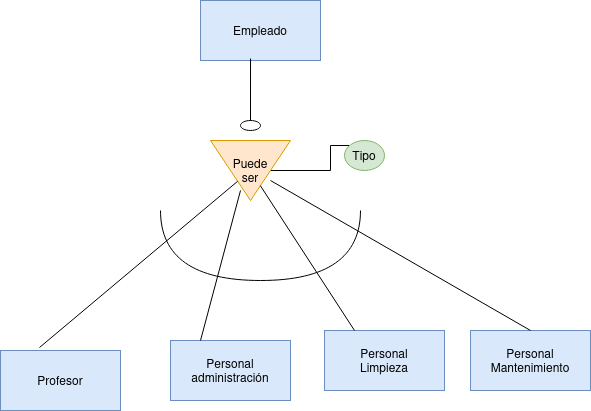

The diagram above was exported from draw.io. Its source (the exported page's mxGraphModel, read from the mxfile embedded in the PNG):
<mxGraphModel dx="426" dy="616" grid="1" gridSize="10" guides="1" tooltips="1" connect="1" arrows="1" fold="1" page="1" pageScale="1" pageWidth="827" pageHeight="1169" math="0" shadow="0">
  <root>
    <mxCell id="0" />
    <mxCell id="1" parent="0" />
    <mxCell id="mkRM3j5dPki8iInjsOp2-1" value="Empleado" style="whiteSpace=wrap;html=1;fillColor=#dae8fc;strokeColor=#6c8ebf;" vertex="1" parent="1">
      <mxGeometry x="230" y="20" width="120" height="60" as="geometry" />
    </mxCell>
    <mxCell id="mkRM3j5dPki8iInjsOp2-3" value="Profesor" style="whiteSpace=wrap;html=1;fillColor=#dae8fc;strokeColor=#6c8ebf;" vertex="1" parent="1">
      <mxGeometry x="30" y="370" width="120" height="60" as="geometry" />
    </mxCell>
    <mxCell id="mkRM3j5dPki8iInjsOp2-4" value="&lt;div&gt;Personal&lt;/div&gt;&lt;div&gt;administración&lt;br&gt;&lt;/div&gt;" style="whiteSpace=wrap;html=1;fillColor=#dae8fc;strokeColor=#6c8ebf;" vertex="1" parent="1">
      <mxGeometry x="200" y="360" width="120" height="60" as="geometry" />
    </mxCell>
    <mxCell id="mkRM3j5dPki8iInjsOp2-6" value="&lt;div&gt;Personal &lt;br&gt;&lt;/div&gt;&lt;div&gt;Limpieza&lt;br&gt;&lt;/div&gt;" style="whiteSpace=wrap;html=1;fillColor=#dae8fc;strokeColor=#6c8ebf;" vertex="1" parent="1">
      <mxGeometry x="354" y="350" width="120" height="60" as="geometry" />
    </mxCell>
    <mxCell id="mkRM3j5dPki8iInjsOp2-7" value="&lt;div&gt;Personal &lt;br&gt;&lt;/div&gt;&lt;div&gt;Mantenimiento&lt;br&gt;&lt;/div&gt;" style="whiteSpace=wrap;html=1;fillColor=#dae8fc;strokeColor=#6c8ebf;" vertex="1" parent="1">
      <mxGeometry x="500" y="350" width="120" height="60" as="geometry" />
    </mxCell>
    <mxCell id="mkRM3j5dPki8iInjsOp2-32" value="" style="edgeStyle=orthogonalEdgeStyle;rounded=0;orthogonalLoop=1;jettySize=auto;html=1;endArrow=none;endFill=0;" edge="1" parent="1" source="mkRM3j5dPki8iInjsOp2-10" target="mkRM3j5dPki8iInjsOp2-31">
      <mxGeometry relative="1" as="geometry">
        <Array as="points">
          <mxPoint x="360" y="190" />
          <mxPoint x="360" y="165" />
        </Array>
      </mxGeometry>
    </mxCell>
    <mxCell id="mkRM3j5dPki8iInjsOp2-10" value="&lt;div&gt;Puede&lt;/div&gt;&lt;div&gt;ser&lt;br&gt;&lt;/div&gt;" style="triangle;whiteSpace=wrap;html=1;direction=south;fillColor=#ffe6cc;strokeColor=#d79b00;" vertex="1" parent="1">
      <mxGeometry x="240" y="160" width="80" height="60" as="geometry" />
    </mxCell>
    <mxCell id="mkRM3j5dPki8iInjsOp2-14" value="" style="endArrow=none;html=1;rounded=0;exitX=0.325;exitY=-0.05;exitDx=0;exitDy=0;exitPerimeter=0;" edge="1" parent="1" source="mkRM3j5dPki8iInjsOp2-3" target="mkRM3j5dPki8iInjsOp2-10">
      <mxGeometry width="50" height="50" relative="1" as="geometry">
        <mxPoint x="90" y="320" as="sourcePoint" />
        <mxPoint x="140" y="270" as="targetPoint" />
      </mxGeometry>
    </mxCell>
    <mxCell id="mkRM3j5dPki8iInjsOp2-15" value="" style="endArrow=none;html=1;rounded=0;entryX=0.833;entryY=0.625;entryDx=0;entryDy=0;entryPerimeter=0;exitX=0.25;exitY=0;exitDx=0;exitDy=0;" edge="1" parent="1" source="mkRM3j5dPki8iInjsOp2-4" target="mkRM3j5dPki8iInjsOp2-10">
      <mxGeometry width="50" height="50" relative="1" as="geometry">
        <mxPoint x="240" y="330" as="sourcePoint" />
        <mxPoint x="290" y="280" as="targetPoint" />
      </mxGeometry>
    </mxCell>
    <mxCell id="mkRM3j5dPki8iInjsOp2-16" value="" style="endArrow=none;html=1;rounded=0;exitX=0.25;exitY=0;exitDx=0;exitDy=0;" edge="1" parent="1" source="mkRM3j5dPki8iInjsOp2-6" target="mkRM3j5dPki8iInjsOp2-10">
      <mxGeometry width="50" height="50" relative="1" as="geometry">
        <mxPoint x="354" y="310" as="sourcePoint" />
        <mxPoint x="404" y="260" as="targetPoint" />
      </mxGeometry>
    </mxCell>
    <mxCell id="mkRM3j5dPki8iInjsOp2-21" value="" style="shape=requiredInterface;html=1;verticalLabelPosition=bottom;sketch=0;direction=south;" vertex="1" parent="1">
      <mxGeometry x="190" y="230" width="200" height="70" as="geometry" />
    </mxCell>
    <mxCell id="mkRM3j5dPki8iInjsOp2-26" value="" style="endArrow=none;html=1;rounded=0;exitX=0.5;exitY=0;exitDx=0;exitDy=0;entryX=0.667;entryY=0.25;entryDx=0;entryDy=0;entryPerimeter=0;" edge="1" parent="1" source="mkRM3j5dPki8iInjsOp2-7" target="mkRM3j5dPki8iInjsOp2-10">
      <mxGeometry width="50" height="50" relative="1" as="geometry">
        <mxPoint x="424" y="270" as="sourcePoint" />
        <mxPoint x="474" y="220" as="targetPoint" />
      </mxGeometry>
    </mxCell>
    <mxCell id="mkRM3j5dPki8iInjsOp2-31" value="Tipo" style="ellipse;whiteSpace=wrap;html=1;fillColor=#d5e8d4;strokeColor=#82b366;" vertex="1" parent="1">
      <mxGeometry x="374" y="160" width="40" height="30" as="geometry" />
    </mxCell>
    <mxCell id="mkRM3j5dPki8iInjsOp2-34" value="" style="ellipse;whiteSpace=wrap;html=1;" vertex="1" parent="1">
      <mxGeometry x="270" y="140" width="20" height="10" as="geometry" />
    </mxCell>
    <mxCell id="mkRM3j5dPki8iInjsOp2-35" style="edgeStyle=orthogonalEdgeStyle;rounded=0;orthogonalLoop=1;jettySize=auto;html=1;entryX=0.417;entryY=0.967;entryDx=0;entryDy=0;entryPerimeter=0;endArrow=none;endFill=0;" edge="1" parent="1" source="mkRM3j5dPki8iInjsOp2-34" target="mkRM3j5dPki8iInjsOp2-1">
      <mxGeometry relative="1" as="geometry" />
    </mxCell>
  </root>
</mxGraphModel>